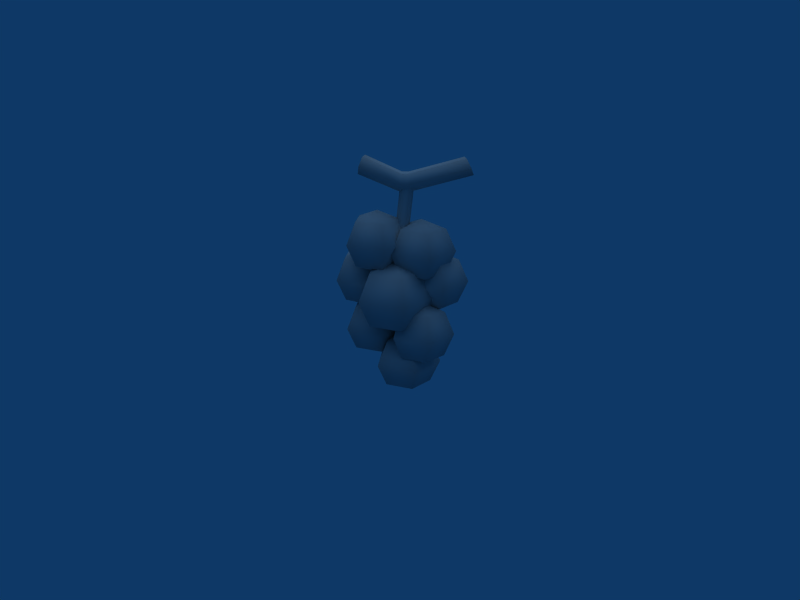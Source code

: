 # Source: Grapes.blend  (saved by Blender 2.49.2; exported with 4.5.12 LTS)
import bpy
from mathutils import Matrix  # noqa: F401  (used for matrix-valued properties, if any)

bpy.ops.wm.read_factory_settings(use_empty=True)
scene = bpy.context.scene
scene.name = 'Scene'

# ---- collections
col_collection_1 = bpy.data.collections.new('Collection 1'); scene.collection.children.link(col_collection_1)

# ---- materials (node trees are filled in below, after node groups)
mat_refrep_219 = bpy.data.materials.new('RefRep.219')
mat_refrep_219.alpha_threshold = 0.0
mat_refrep_219.diffuse_color = (0.698, 0.698, 0.698, 1.0)
mat_refrep_219.roughness = 0.5
mat_refrep_219.line_color = (0.0, 0.0, 0.0, 1.0)

# ---- material node trees

# ---- world
world_world = bpy.data.worlds.new('World'); scene.world = world_world
world_world.color = (0.05656, 0.2208, 0.4)
world_world.use_sun_shadow = False
world_world.sun_shadow_jitter_overblur = 0.0
world_world.cycles.sampling_method = 'MANUAL'
world_world.cycles.sample_map_resolution = 256

# ---- cameras
cam_camera = bpy.data.cameras.new('Camera')
cam_camera.passepartout_alpha = 0.2
cam_camera.clip_end = 100.0
cam_camera.lens = 35.0
cam_camera.ortho_scale = 7.314
cam_camera.show_passepartout = False
cam_camera.show_safe_areas = True
cam_camera.dof.focus_distance = 0.0
cam_camera.dof.aperture_fstop = 128.0

# ---- lights
light_lamp = bpy.data.lights.new('Lamp', 'SUN')
light_lamp.transmission_factor = 0.0
light_lamp.angle = 1.571
light_lamp.energy = 0.8
light_lamp.shadow_buffer_clip_start = 0.5
light_lamp.shadow_soft_size = 1.0
light_lamp.shadow_cascade_max_distance = 1000.0
light_lamp.cycles.use_multiple_importance_sampling = False

# ---- meshes
me_inst3d26_refrep_219 = bpy.data.meshes.new('Inst3D26_RefRep.219')
me_inst3d26_refrep_219.from_pydata([(27.79, 105.8, -0.3114), (26.72, 106.1, -4.827), (-21.82, 102.5, -7.659), (-21.08, 106.1, -4.827), (-22.56, 102.0, -3.088), (-19.61, 110.1, -6.565), (-20.34, 106.5, -9.398), (-10.19, 61.76, -11.04), (-13.64, 57.5, -0.4104), (-22.68, 82.33, 6.158), (-13.64, 86.59, -0.4104), (-2.465, 82.33, -0.4104), (-16.98, 41.89, -1.118), (-20.44, 37.63, -11.75), (-20.44, 66.73, -11.75), (-29.48, 62.46, -18.31), (-5.323, 30.44, 4.332), (-1.221, 35.5, -8.292), (-1.221, 59.94, -8.292), (-5.323, 65.0, 4.332), (-16.06, 59.94, -3.47), (-1.221, 59.94, 16.96), (-12.0, 18.71, 1.567), (-15.45, 14.45, -9.061), (-4.275, 18.71, -9.061), (-15.45, 43.55, -9.061), (-12.0, 39.29, -19.69), (12.14, 38.33, -4.884), (12.14, 67.43, -4.884), (15.59, 63.17, 5.744), (23.31, 63.17, -4.884), (15.59, 63.17, -15.51), (-1.456, 20.12, 11.73), (10.46, 20.12, 15.21), (7.17, 15.72, 6.094), (17.83, 20.12, 6.094), (10.46, 41.32, -3.021), (7.17, 45.72, 6.094), (17.83, 41.32, 6.094), (-2.791, 58.14, -6.566), (-2.791, 58.14, 6.57), (17.42, 58.14, 0.002), (6.249, 53.88, 0.002), (9.702, 78.72, -10.63), (-2.791, 78.72, -6.566), (6.249, 82.98, 0.002), (-2.791, 78.72, 6.57), (9.702, 78.72, 10.63), (17.42, 78.72, 0.002), (-9.039, 4.263, -6.566), (3.455, 4.263, 10.63), (0.002, 0.002, 0.002), (0.002, 29.1, 0.002), (3.455, 24.84, 10.63), (3.455, 24.84, -10.63), (0.065, 95.36, -4.609), (25.65, 106.4, -9.342), (27.79, 102.6, -7.715), (28.86, 102.3, -3.199), (0.065, 94.81, 0.00977), (0.065, 102.8, 0.961), (25.65, 109.6, -1.939), (0.065, 103.4, -3.657), (24.58, 109.9, -6.454), (-2.878, 95.36, -4.609), (-2.878, 94.81, 0.00977), (0.065, 98.53, 2.795), (-2.878, 102.8, 0.961), (-2.878, 99.63, -6.442), (0.065, 99.63, -6.442), (-21.82, 105.6, -0.2557), (-2.878, 98.53, 2.795), (-20.34, 109.7, -1.994), (-2.878, 103.4, -3.657), (-22.68, 61.76, -6.979), (-22.68, 61.76, 6.158), (-10.19, 61.76, 10.22), (-8.756, 72.04, 14.62), (2.164, 72.04, -0.4104), (-2.465, 61.76, -0.4104), (-8.756, 72.04, -15.44), (-10.19, 82.33, -11.04), (-22.68, 82.33, -6.979), (-26.42, 72.04, -9.699), (-26.42, 72.04, 8.879), (-10.19, 82.33, 10.22), (-16.98, 41.89, -22.37), (-33.22, 52.18, -21.04), (-29.48, 41.89, -18.31), (-29.48, 41.89, -5.178), (-15.55, 52.18, 3.284), (-9.263, 41.89, -11.75), (-4.634, 52.18, -11.75), (-15.55, 52.18, -26.78), (-29.48, 62.46, -5.178), (-33.22, 52.18, -2.457), (-16.98, 62.46, -1.118), (-9.263, 62.46, -11.75), (-16.98, 62.46, -22.37), (-16.06, 35.5, -3.47), (-16.06, 35.5, 12.13), (-20.51, 47.72, 15.37), (-1.221, 35.5, 16.96), (0.4777, 47.72, 22.19), (13.45, 47.72, 4.332), (7.951, 35.5, 4.332), (0.4777, 47.72, -13.52), (-20.51, 47.72, -6.702), (-16.06, 59.94, 12.13), (7.951, 59.94, 4.332), (-12.0, 18.71, -19.69), (-28.24, 29.0, -18.35), (-28.24, 29.0, 0.2279), (-24.49, 18.71, -15.63), (-24.49, 18.71, -2.493), (-10.57, 29.0, -24.09), (-24.49, 39.29, -15.63), (-24.49, 39.29, -2.493), (-12.0, 39.29, 1.567), (-4.275, 39.29, -9.061), (-10.57, 29.0, 5.969), (0.3535, 29.0, -9.061), (15.59, 42.59, -15.51), (3.099, 42.59, -11.45), (3.099, 42.59, 1.684), (15.59, 42.59, 5.744), (17.02, 52.88, 10.15), (27.94, 52.88, -4.884), (23.31, 42.59, -4.884), (17.02, 52.88, -19.91), (3.099, 63.17, -11.45), (-0.6459, 52.88, -14.17), (3.099, 63.17, 1.684), (-0.6459, 52.88, 4.405), (-5.03, 30.72, -1.873), (-1.456, 20.12, 0.4608), (-5.03, 30.72, 14.06), (11.83, 30.72, -6.797), (10.46, 20.12, -3.021), (-1.456, 41.32, 0.4608), (-1.456, 41.32, 11.73), (10.46, 41.32, 15.21), (11.83, 30.72, 18.99), (22.25, 30.72, 6.094), (9.702, 58.14, 10.63), (11.13, 68.43, -15.03), (9.702, 58.14, -10.63), (-6.536, 68.43, -9.287), (-6.536, 68.43, 9.291), (11.13, 68.43, 15.03), (22.05, 68.43, 0.002), (3.455, 4.263, -10.63), (-12.78, 14.55, 9.291), (-9.039, 4.263, 6.57), (11.18, 4.263, 0.002), (4.886, 14.55, -15.03), (-9.039, 24.84, -6.566), (-9.039, 24.84, 6.57), (-12.78, 14.55, -9.287), (4.886, 14.55, 15.03), (11.18, 24.84, 0.002), (15.81, 14.55, 0.002), (-0.8613, 77.3, -3.15), (-1.952, 97.26, -4.141), (-3.994, 77.3, -3.15), (-3.518, 97.26, -1.428), (-5.56, 77.3, -0.4373), (-1.952, 97.26, 1.284), (-3.994, 77.3, 2.275), (-0.8613, 77.3, 2.275), (1.18, 97.26, 1.284), (2.746, 97.26, -1.428), (1.18, 97.26, -4.141), (0.7048, 77.3, -0.4373)], [], [(57, 56, 1), (58, 57, 1), (0, 58, 1), (61, 0, 1), (63, 61, 1), (56, 63, 1), (6, 2, 3), (2, 4, 3), (4, 70, 3), (70, 72, 3), (72, 5, 3), (5, 6, 3), (74, 7, 8), (75, 74, 8), (76, 75, 8), (79, 76, 8), (7, 79, 8), (81, 82, 10), (82, 9, 10), (9, 85, 10), (85, 11, 10), (11, 81, 10), (88, 86, 13), (89, 88, 13), (12, 89, 13), (91, 12, 13), (86, 91, 13), (98, 15, 14), (15, 94, 14), (94, 96, 14), (96, 97, 14), (97, 98, 14), (99, 17, 16), (100, 99, 16), (102, 100, 16), (105, 102, 16), (17, 105, 16), (18, 20, 19), (20, 108, 19), (108, 21, 19), (21, 109, 19), (109, 18, 19), (113, 110, 23), (114, 113, 23), (22, 114, 23), (24, 22, 23), (110, 24, 23), (26, 116, 25), (116, 117, 25), (117, 118, 25), (118, 119, 25), (119, 26, 25), (123, 122, 27), (124, 123, 27), (125, 124, 27), (128, 125, 27), (122, 128, 27), (31, 130, 28), (130, 132, 28), (132, 29, 28), (29, 30, 28), (30, 31, 28), (135, 138, 34), (32, 135, 34), (33, 32, 34), (35, 33, 34), (138, 35, 34), (36, 139, 37), (139, 140, 37), (140, 141, 37), (141, 38, 37), (38, 36, 37), (39, 146, 42), (40, 39, 42), (144, 40, 42), (41, 144, 42), (146, 41, 42), (43, 44, 45), (44, 46, 45), (46, 47, 45), (47, 48, 45), (48, 43, 45), (49, 151, 51), (153, 49, 51), (50, 153, 51), (154, 50, 51), (151, 154, 51), (54, 156, 52), (156, 157, 52), (157, 53, 52), (53, 160, 52), (160, 54, 52), (56, 55, 69), (56, 57, 55), (57, 59, 55), (57, 58, 59), (58, 66, 59), (58, 0, 66), (0, 60, 66), (0, 61, 60), (61, 62, 60), (61, 63, 62), (63, 69, 62), (63, 56, 69), (69, 64, 68), (69, 55, 64), (55, 65, 64), (55, 59, 65), (59, 71, 65), (59, 66, 71), (66, 67, 71), (66, 60, 67), (60, 73, 67), (60, 62, 73), (62, 68, 73), (62, 69, 68), (68, 2, 6), (68, 64, 2), (64, 4, 2), (64, 65, 4), (65, 70, 4), (65, 71, 70), (71, 72, 70), (71, 67, 72), (67, 5, 72), (67, 73, 5), (73, 6, 5), (73, 68, 6), (7, 83, 80), (7, 74, 83), (74, 84, 83), (74, 75, 84), (75, 77, 84), (75, 76, 77), (76, 78, 77), (76, 79, 78), (79, 80, 78), (79, 7, 80), (80, 82, 81), (80, 83, 82), (83, 9, 82), (83, 84, 9), (84, 85, 9), (84, 77, 85), (77, 11, 85), (77, 78, 11), (78, 81, 11), (78, 80, 81), (86, 87, 93), (86, 88, 87), (88, 95, 87), (88, 89, 95), (89, 90, 95), (89, 12, 90), (12, 92, 90), (12, 91, 92), (91, 93, 92), (91, 86, 93), (93, 15, 98), (93, 87, 15), (87, 94, 15), (87, 95, 94), (95, 96, 94), (95, 90, 96), (90, 97, 96), (90, 92, 97), (92, 98, 97), (92, 93, 98), (17, 107, 106), (17, 99, 107), (99, 101, 107), (99, 100, 101), (100, 103, 101), (100, 102, 103), (102, 104, 103), (102, 105, 104), (105, 106, 104), (105, 17, 106), (106, 20, 18), (106, 107, 20), (107, 108, 20), (107, 101, 108), (101, 21, 108), (101, 103, 21), (103, 109, 21), (103, 104, 109), (104, 18, 109), (104, 106, 18), (110, 111, 115), (110, 113, 111), (113, 112, 111), (113, 114, 112), (114, 120, 112), (114, 22, 120), (22, 121, 120), (22, 24, 121), (24, 115, 121), (24, 110, 115), (115, 116, 26), (115, 111, 116), (111, 117, 116), (111, 112, 117), (112, 118, 117), (112, 120, 118), (120, 119, 118), (120, 121, 119), (121, 26, 119), (121, 115, 26), (122, 131, 129), (122, 123, 131), (123, 133, 131), (123, 124, 133), (124, 126, 133), (124, 125, 126), (125, 127, 126), (125, 128, 127), (128, 129, 127), (128, 122, 129), (129, 130, 31), (129, 131, 130), (131, 132, 130), (131, 133, 132), (133, 29, 132), (133, 126, 29), (126, 30, 29), (126, 127, 30), (127, 31, 30), (127, 129, 31), (138, 134, 137), (138, 135, 134), (135, 136, 134), (135, 32, 136), (32, 142, 136), (32, 33, 142), (33, 143, 142), (33, 35, 143), (35, 137, 143), (35, 138, 137), (137, 139, 36), (137, 134, 139), (134, 140, 139), (134, 136, 140), (136, 141, 140), (136, 142, 141), (142, 38, 141), (142, 143, 38), (143, 36, 38), (143, 137, 36), (146, 147, 145), (146, 39, 147), (39, 148, 147), (39, 40, 148), (40, 149, 148), (40, 144, 149), (144, 150, 149), (144, 41, 150), (41, 145, 150), (41, 146, 145), (145, 44, 43), (145, 147, 44), (147, 46, 44), (147, 148, 46), (148, 47, 46), (148, 149, 47), (149, 48, 47), (149, 150, 48), (150, 43, 48), (150, 145, 43), (151, 158, 155), (151, 49, 158), (49, 152, 158), (49, 153, 152), (153, 159, 152), (153, 50, 159), (50, 161, 159), (50, 154, 161), (154, 155, 161), (154, 151, 155), (155, 156, 54), (155, 158, 156), (158, 157, 156), (158, 152, 157), (152, 53, 157), (152, 159, 53), (159, 160, 53), (159, 161, 160), (161, 54, 160), (161, 155, 54), (162, 163, 172), (162, 164, 163), (164, 165, 163), (164, 166, 165), (166, 167, 165), (166, 168, 167), (168, 170, 167), (168, 169, 170), (169, 171, 170), (169, 173, 171), (173, 172, 171), (173, 162, 172)])
me_inst3d26_refrep_219.polygons.foreach_set('use_smooth', [True] * 300)
_uv = me_inst3d26_refrep_219.uv_layers.new(name='UVTex')
_uv.uv.foreach_set('vector', [0.86, 0.164, 0.81, 0.11, 0.88, 0.096, 0.932, 0.148, 0.86, 0.164, 0.88, 0.096, 0.954, 0.077, 0.932, 0.148, 0.88, 0.096, 0.904, 0.023, 0.954, 0.077, 0.88, 0.096, 0.831, 0.039, 0.904, 0.023, 0.88, 0.096, 0.81, 0.11, 0.831, 0.039, 0.88, 0.096, 0.8, 0.112, 0.825, 0.034, 0.883, 0.096, 0.825, 0.034, 0.905, 0.017, 0.883, 0.096, 0.905, 0.017, 0.96, 0.078, 0.883, 0.096, 0.96, 0.078, 0.935, 0.156, 0.883, 0.096, 0.935, 0.156, 0.854, 0.173, 0.883, 0.096, 0.854, 0.173, 0.8, 0.112, 0.883, 0.096, 0.064, 0.33, 0.02, 0.33, 0.34, 0.295, 0.111, 0.33, 0.064, 0.33, 0.352, 0.295, 0.534, 0.33, 0.111, 0.33, 0.364, 0.295, 0.621, 0.33, 0.534, 0.33, 0.375, 0.295, 0.68, 0.33, 0.621, 0.33, 0.387, 0.295, 0.02, 0.896, 0.064, 0.896, 0.111, 0.969, 0.064, 0.896, 0.111, 0.896, 0.237, 0.969, 0.111, 0.896, 0.534, 0.896, 0.364, 0.969, 0.534, 0.896, 0.621, 0.896, 0.49, 0.969, 0.621, 0.896, 0.68, 0.896, 0.616, 0.969, 0.064, 0.33, 0.02, 0.33, 0.34, 0.295, 0.111, 0.33, 0.064, 0.33, 0.352, 0.295, 0.534, 0.33, 0.111, 0.33, 0.364, 0.295, 0.621, 0.33, 0.534, 0.33, 0.375, 0.295, 0.68, 0.33, 0.621, 0.33, 0.387, 0.295, 0.02, 0.896, 0.064, 0.896, 0.111, 0.969, 0.064, 0.896, 0.111, 0.896, 0.237, 0.969, 0.111, 0.896, 0.534, 0.896, 0.364, 0.969, 0.534, 0.896, 0.621, 0.896, 0.49, 0.969, 0.621, 0.896, 0.68, 0.896, 0.616, 0.969, 0.064, 0.33, 0.02, 0.33, 0.34, 0.295, 0.111, 0.33, 0.064, 0.33, 0.352, 0.295, 0.534, 0.33, 0.111, 0.33, 0.364, 0.295, 0.621, 0.33, 0.534, 0.33, 0.375, 0.295, 0.68, 0.33, 0.621, 0.33, 0.387, 0.295, 0.02, 0.896, 0.064, 0.896, 0.111, 0.969, 0.064, 0.896, 0.111, 0.896, 0.237, 0.969, 0.111, 0.896, 0.534, 0.896, 0.364, 0.969, 0.534, 0.896, 0.621, 0.896, 0.49, 0.969, 0.621, 0.896, 0.68, 0.896, 0.616, 0.969, 0.064, 0.33, 0.02, 0.33, 0.34, 0.295, 0.111, 0.33, 0.064, 0.33, 0.352, 0.295, 0.534, 0.33, 0.111, 0.33, 0.364, 0.295, 0.621, 0.33, 0.534, 0.33, 0.375, 0.295, 0.68, 0.33, 0.621, 0.33, 0.387, 0.295, 0.02, 0.896, 0.064, 0.896, 0.111, 0.969, 0.064, 0.896, 0.111, 0.896, 0.237, 0.969, 0.111, 0.896, 0.534, 0.896, 0.364, 0.969, 0.534, 0.896, 0.621, 0.896, 0.49, 0.969, 0.621, 0.896, 0.68, 0.896, 0.616, 0.969, 0.064, 0.33, 0.02, 0.33, 0.34, 0.295, 0.111, 0.33, 0.064, 0.33, 0.352, 0.295, 0.534, 0.33, 0.111, 0.33, 0.364, 0.295, 0.621, 0.33, 0.534, 0.33, 0.375, 0.295, 0.68, 0.33, 0.621, 0.33, 0.387, 0.295, 0.02, 0.896, 0.064, 0.896, 0.111, 0.969, 0.064, 0.896, 0.111, 0.896, 0.237, 0.969, 0.111, 0.896, 0.534, 0.896, 0.364, 0.969, 0.534, 0.896, 0.621, 0.896, 0.49, 0.969, 0.621, 0.896, 0.68, 0.896, 0.616, 0.969, 0.064, 0.33, 0.02, 0.33, 0.34, 0.295, 0.111, 0.33, 0.064, 0.33, 0.352, 0.295, 0.534, 0.33, 0.111, 0.33, 0.364, 0.295, 0.621, 0.33, 0.534, 0.33, 0.375, 0.295, 0.68, 0.33, 0.621, 0.33, 0.387, 0.295, 0.02, 0.896, 0.064, 0.896, 0.111, 0.969, 0.064, 0.896, 0.111, 0.896, 0.237, 0.969, 0.111, 0.896, 0.534, 0.896, 0.364, 0.969, 0.534, 0.896, 0.621, 0.896, 0.49, 0.969, 0.621, 0.896, 0.68, 0.896, 0.616, 0.969, 0.064, 0.33, 0.02, 0.33, 0.34, 0.295, 0.111, 0.33, 0.064, 0.33, 0.352, 0.295, 0.534, 0.33, 0.111, 0.33, 0.364, 0.295, 0.621, 0.33, 0.534, 0.33, 0.375, 0.295, 0.68, 0.33, 0.621, 0.33, 0.387, 0.295, 0.02, 0.896, 0.064, 0.896, 0.111, 0.969, 0.064, 0.896, 0.111, 0.896, 0.237, 0.969, 0.111, 0.896, 0.534, 0.896, 0.364, 0.969, 0.534, 0.896, 0.621, 0.896, 0.49, 0.969, 0.621, 0.896, 0.68, 0.896, 0.616, 0.969, 0.064, 0.33, 0.02, 0.33, 0.34, 0.295, 0.111, 0.33, 0.064, 0.33, 0.352, 0.295, 0.534, 0.33, 0.111, 0.33, 0.364, 0.295, 0.621, 0.33, 0.534, 0.33, 0.375, 0.295, 0.68, 0.33, 0.621, 0.33, 0.387, 0.295, 0.02, 0.896, 0.064, 0.896, 0.111, 0.969, 0.064, 0.896, 0.111, 0.896, 0.237, 0.969, 0.111, 0.896, 0.534, 0.896, 0.364, 0.969, 0.534, 0.896, 0.621, 0.896, 0.49, 0.969, 0.621, 0.896, 0.68, 0.896, 0.616, 0.969, 0.725, 0.03, 0.809, 0.34, 0.725, 0.34, 0.725, 0.03, 0.809, 0.03, 0.809, 0.34, 0.809, 0.03, 0.894, 0.34, 0.809, 0.34, 0.809, 0.03, 0.894, 0.03, 0.894, 0.34, 0.894, 0.03, 0.979, 0.34, 0.894, 0.34, 0.894, 0.03, 0.979, 0.03, 0.979, 0.34, 0.979, 0.03, 0.885, 0.34, 0.979, 0.34, 0.979, 0.03, 0.885, 0.03, 0.885, 0.34, 0.885, 0.03, 0.8, 0.34, 0.885, 0.34, 0.885, 0.03, 0.8, 0.03, 0.8, 0.34, 0.8, 0.03, 0.715, 0.34, 0.8, 0.34, 0.8, 0.03, 0.715, 0.03, 0.715, 0.34, 0.725, 0.34, 0.809, 0.651, 0.725, 0.651, 0.725, 0.34, 0.809, 0.34, 0.809, 0.651, 0.809, 0.34, 0.894, 0.651, 0.809, 0.651, 0.809, 0.34, 0.894, 0.34, 0.894, 0.651, 0.894, 0.34, 0.979, 0.651, 0.894, 0.651, 0.894, 0.34, 0.979, 0.34, 0.979, 0.651, 0.979, 0.34, 0.885, 0.651, 0.979, 0.651, 0.979, 0.34, 0.885, 0.34, 0.885, 0.651, 0.885, 0.34, 0.8, 0.651, 0.885, 0.651, 0.885, 0.34, 0.8, 0.34, 0.8, 0.651, 0.8, 0.34, 0.715, 0.651, 0.8, 0.651, 0.8, 0.34, 0.715, 0.34, 0.715, 0.651, 0.725, 0.651, 0.809, 0.962, 0.725, 0.962, 0.725, 0.651, 0.809, 0.651, 0.809, 0.962, 0.809, 0.651, 0.894, 0.962, 0.809, 0.962, 0.809, 0.651, 0.894, 0.651, 0.894, 0.962, 0.894, 0.651, 0.979, 0.962, 0.894, 0.962, 0.894, 0.651, 0.979, 0.651, 0.979, 0.962, 0.979, 0.651, 0.885, 0.962, 0.979, 0.962, 0.979, 0.651, 0.885, 0.651, 0.885, 0.962, 0.885, 0.651, 0.8, 0.962, 0.885, 0.962, 0.885, 0.651, 0.8, 0.651, 0.8, 0.962, 0.8, 0.651, 0.715, 0.962, 0.8, 0.962, 0.8, 0.651, 0.715, 0.651, 0.715, 0.962, 0.02, 0.33, 0.064, 0.611, 0.02, 0.611, 0.02, 0.33, 0.064, 0.33, 0.064, 0.611, 0.064, 0.33, 0.111, 0.611, 0.064, 0.611, 0.064, 0.33, 0.111, 0.33, 0.111, 0.611, 0.111, 0.33, 0.534, 0.611, 0.111, 0.611, 0.111, 0.33, 0.534, 0.33, 0.534, 0.611, 0.534, 0.33, 0.621, 0.611, 0.534, 0.611, 0.534, 0.33, 0.621, 0.33, 0.621, 0.611, 0.621, 0.33, 0.68, 0.611, 0.621, 0.611, 0.621, 0.33, 0.68, 0.33, 0.68, 0.611, 0.02, 0.611, 0.064, 0.896, 0.02, 0.896, 0.02, 0.611, 0.064, 0.611, 0.064, 0.896, 0.064, 0.611, 0.111, 0.896, 0.064, 0.896, 0.064, 0.611, 0.111, 0.611, 0.111, 0.896, 0.111, 0.611, 0.534, 0.896, 0.111, 0.896, 0.111, 0.611, 0.534, 0.611, 0.534, 0.896, 0.534, 0.611, 0.621, 0.896, 0.534, 0.896, 0.534, 0.611, 0.621, 0.611, 0.621, 0.896, 0.621, 0.611, 0.68, 0.896, 0.621, 0.896, 0.621, 0.611, 0.68, 0.611, 0.68, 0.896, 0.02, 0.33, 0.064, 0.611, 0.02, 0.611, 0.02, 0.33, 0.064, 0.33, 0.064, 0.611, 0.064, 0.33, 0.111, 0.611, 0.064, 0.611, 0.064, 0.33, 0.111, 0.33, 0.111, 0.611, 0.111, 0.33, 0.534, 0.611, 0.111, 0.611, 0.111, 0.33, 0.534, 0.33, 0.534, 0.611, 0.534, 0.33, 0.621, 0.611, 0.534, 0.611, 0.534, 0.33, 0.621, 0.33, 0.621, 0.611, 0.621, 0.33, 0.68, 0.611, 0.621, 0.611, 0.621, 0.33, 0.68, 0.33, 0.68, 0.611, 0.02, 0.611, 0.064, 0.896, 0.02, 0.896, 0.02, 0.611, 0.064, 0.611, 0.064, 0.896, 0.064, 0.611, 0.111, 0.896, 0.064, 0.896, 0.064, 0.611, 0.111, 0.611, 0.111, 0.896, 0.111, 0.611, 0.534, 0.896, 0.111, 0.896, 0.111, 0.611, 0.534, 0.611, 0.534, 0.896, 0.534, 0.611, 0.621, 0.896, 0.534, 0.896, 0.534, 0.611, 0.621, 0.611, 0.621, 0.896, 0.621, 0.611, 0.68, 0.896, 0.621, 0.896, 0.621, 0.611, 0.68, 0.611, 0.68, 0.896, 0.02, 0.33, 0.064, 0.611, 0.02, 0.611, 0.02, 0.33, 0.064, 0.33, 0.064, 0.611, 0.064, 0.33, 0.111, 0.611, 0.064, 0.611, 0.064, 0.33, 0.111, 0.33, 0.111, 0.611, 0.111, 0.33, 0.534, 0.611, 0.111, 0.611, 0.111, 0.33, 0.534, 0.33, 0.534, 0.611, 0.534, 0.33, 0.621, 0.611, 0.534, 0.611, 0.534, 0.33, 0.621, 0.33, 0.621, 0.611, 0.621, 0.33, 0.68, 0.611, 0.621, 0.611, 0.621, 0.33, 0.68, 0.33, 0.68, 0.611, 0.02, 0.611, 0.064, 0.896, 0.02, 0.896, 0.02, 0.611, 0.064, 0.611, 0.064, 0.896, 0.064, 0.611, 0.111, 0.896, 0.064, 0.896, 0.064, 0.611, 0.111, 0.611, 0.111, 0.896, 0.111, 0.611, 0.534, 0.896, 0.111, 0.896, 0.111, 0.611, 0.534, 0.611, 0.534, 0.896, 0.534, 0.611, 0.621, 0.896, 0.534, 0.896, 0.534, 0.611, 0.621, 0.611, 0.621, 0.896, 0.621, 0.611, 0.68, 0.896, 0.621, 0.896, 0.621, 0.611, 0.68, 0.611, 0.68, 0.896, 0.02, 0.33, 0.064, 0.611, 0.02, 0.611, 0.02, 0.33, 0.064, 0.33, 0.064, 0.611, 0.064, 0.33, 0.111, 0.611, 0.064, 0.611, 0.064, 0.33, 0.111, 0.33, 0.111, 0.611, 0.111, 0.33, 0.534, 0.611, 0.111, 0.611, 0.111, 0.33, 0.534, 0.33, 0.534, 0.611, 0.534, 0.33, 0.621, 0.611, 0.534, 0.611, 0.534, 0.33, 0.621, 0.33, 0.621, 0.611, 0.621, 0.33, 0.68, 0.611, 0.621, 0.611, 0.621, 0.33, 0.68, 0.33, 0.68, 0.611, 0.02, 0.611, 0.064, 0.896, 0.02, 0.896, 0.02, 0.611, 0.064, 0.611, 0.064, 0.896, 0.064, 0.611, 0.111, 0.896, 0.064, 0.896, 0.064, 0.611, 0.111, 0.611, 0.111, 0.896, 0.111, 0.611, 0.534, 0.896, 0.111, 0.896, 0.111, 0.611, 0.534, 0.611, 0.534, 0.896, 0.534, 0.611, 0.621, 0.896, 0.534, 0.896, 0.534, 0.611, 0.621, 0.611, 0.621, 0.896, 0.621, 0.611, 0.68, 0.896, 0.621, 0.896, 0.621, 0.611, 0.68, 0.611, 0.68, 0.896, 0.02, 0.33, 0.064, 0.611, 0.02, 0.611, 0.02, 0.33, 0.064, 0.33, 0.064, 0.611, 0.064, 0.33, 0.111, 0.611, 0.064, 0.611, 0.064, 0.33, 0.111, 0.33, 0.111, 0.611, 0.111, 0.33, 0.534, 0.611, 0.111, 0.611, 0.111, 0.33, 0.534, 0.33, 0.534, 0.611, 0.534, 0.33, 0.621, 0.611, 0.534, 0.611, 0.534, 0.33, 0.621, 0.33, 0.621, 0.611, 0.621, 0.33, 0.68, 0.611, 0.621, 0.611, 0.621, 0.33, 0.68, 0.33, 0.68, 0.611, 0.02, 0.611, 0.064, 0.896, 0.02, 0.896, 0.02, 0.611, 0.064, 0.611, 0.064, 0.896, 0.064, 0.611, 0.111, 0.896, 0.064, 0.896, 0.064, 0.611, 0.111, 0.611, 0.111, 0.896, 0.111, 0.611, 0.534, 0.896, 0.111, 0.896, 0.111, 0.611, 0.534, 0.611, 0.534, 0.896, 0.534, 0.611, 0.621, 0.896, 0.534, 0.896, 0.534, 0.611, 0.621, 0.611, 0.621, 0.896, 0.621, 0.611, 0.68, 0.896, 0.621, 0.896, 0.621, 0.611, 0.68, 0.611, 0.68, 0.896, 0.02, 0.33, 0.064, 0.611, 0.02, 0.611, 0.02, 0.33, 0.064, 0.33, 0.064, 0.611, 0.064, 0.33, 0.111, 0.611, 0.064, 0.611, 0.064, 0.33, 0.111, 0.33, 0.111, 0.611, 0.111, 0.33, 0.534, 0.611, 0.111, 0.611, 0.111, 0.33, 0.534, 0.33, 0.534, 0.611, 0.534, 0.33, 0.621, 0.611, 0.534, 0.611, 0.534, 0.33, 0.621, 0.33, 0.621, 0.611, 0.621, 0.33, 0.68, 0.611, 0.621, 0.611, 0.621, 0.33, 0.68, 0.33, 0.68, 0.611, 0.02, 0.611, 0.064, 0.896, 0.02, 0.896, 0.02, 0.611, 0.064, 0.611, 0.064, 0.896, 0.064, 0.611, 0.111, 0.896, 0.064, 0.896, 0.064, 0.611, 0.111, 0.611, 0.111, 0.896, 0.111, 0.611, 0.534, 0.896, 0.111, 0.896, 0.111, 0.611, 0.534, 0.611, 0.534, 0.896, 0.534, 0.611, 0.621, 0.896, 0.534, 0.896, 0.534, 0.611, 0.621, 0.611, 0.621, 0.896, 0.621, 0.611, 0.68, 0.896, 0.621, 0.896, 0.621, 0.611, 0.68, 0.611, 0.68, 0.896, 0.02, 0.33, 0.064, 0.611, 0.02, 0.611, 0.02, 0.33, 0.064, 0.33, 0.064, 0.611, 0.064, 0.33, 0.111, 0.611, 0.064, 0.611, 0.064, 0.33, 0.111, 0.33, 0.111, 0.611, 0.111, 0.33, 0.534, 0.611, 0.111, 0.611, 0.111, 0.33, 0.534, 0.33, 0.534, 0.611, 0.534, 0.33, 0.621, 0.611, 0.534, 0.611, 0.534, 0.33, 0.621, 0.33, 0.621, 0.611, 0.621, 0.33, 0.68, 0.611, 0.621, 0.611, 0.621, 0.33, 0.68, 0.33, 0.68, 0.611, 0.02, 0.611, 0.064, 0.896, 0.02, 0.896, 0.02, 0.611, 0.064, 0.611, 0.064, 0.896, 0.064, 0.611, 0.111, 0.896, 0.064, 0.896, 0.064, 0.611, 0.111, 0.611, 0.111, 0.896, 0.111, 0.611, 0.534, 0.896, 0.111, 0.896, 0.111, 0.611, 0.534, 0.611, 0.534, 0.896, 0.534, 0.611, 0.621, 0.896, 0.534, 0.896, 0.534, 0.611, 0.621, 0.611, 0.621, 0.896, 0.621, 0.611, 0.68, 0.896, 0.621, 0.896, 0.621, 0.611, 0.68, 0.611, 0.68, 0.896, 0.02, 0.33, 0.064, 0.611, 0.02, 0.611, 0.02, 0.33, 0.064, 0.33, 0.064, 0.611, 0.064, 0.33, 0.111, 0.611, 0.064, 0.611, 0.064, 0.33, 0.111, 0.33, 0.111, 0.611, 0.111, 0.33, 0.534, 0.611, 0.111, 0.611, 0.111, 0.33, 0.534, 0.33, 0.534, 0.611, 0.534, 0.33, 0.621, 0.611, 0.534, 0.611, 0.534, 0.33, 0.621, 0.33, 0.621, 0.611, 0.621, 0.33, 0.68, 0.611, 0.621, 0.611, 0.621, 0.33, 0.68, 0.33, 0.68, 0.611, 0.02, 0.611, 0.064, 0.896, 0.02, 0.896, 0.02, 0.611, 0.064, 0.611, 0.064, 0.896, 0.064, 0.611, 0.111, 0.896, 0.064, 0.896, 0.064, 0.611, 0.111, 0.611, 0.111, 0.896, 0.111, 0.611, 0.534, 0.896, 0.111, 0.896, 0.111, 0.611, 0.534, 0.611, 0.534, 0.896, 0.534, 0.611, 0.621, 0.896, 0.534, 0.896, 0.534, 0.611, 0.621, 0.611, 0.621, 0.896, 0.621, 0.611, 0.68, 0.896, 0.621, 0.896, 0.621, 0.611, 0.68, 0.611, 0.68, 0.896, 0.725, 0.03, 0.809, 0.962, 0.725, 0.962, 0.725, 0.03, 0.809, 0.03, 0.809, 0.962, 0.809, 0.03, 0.894, 0.962, 0.809, 0.962, 0.809, 0.03, 0.894, 0.03, 0.894, 0.962, 0.894, 0.03, 0.979, 0.962, 0.894, 0.962, 0.894, 0.03, 0.979, 0.03, 0.979, 0.962, 0.979, 0.03, 0.885, 0.962, 0.979, 0.962, 0.979, 0.03, 0.885, 0.03, 0.885, 0.962, 0.885, 0.03, 0.8, 0.962, 0.885, 0.962, 0.885, 0.03, 0.8, 0.03, 0.8, 0.962, 0.8, 0.03, 0.715, 0.962, 0.8, 0.962, 0.8, 0.03, 0.715, 0.03, 0.715, 0.962])
me_inst3d26_refrep_219.materials.append(mat_refrep_219)
me_inst3d26_refrep_219.use_remesh_preserve_volume = False
me_inst3d26_refrep_219.use_remesh_preserve_attributes = False
me_inst3d26_refrep_219.use_mirror_vertex_groups = False
me_inst3d26_refrep_219.update()

# ---- objects
ob_lamp = bpy.data.objects.new('Lamp', light_lamp)
ob_inst3d26_refrep_219 = bpy.data.objects.new('Inst3D26_RefRep.219', me_inst3d26_refrep_219)
ob_camera = bpy.data.objects.new('Camera', cam_camera)

# ---- transforms, parenting, visibility, modifiers, constraints
ob_lamp.location = (-0.01685, -0.0009658, 4.391)
ob_lamp.lock_rotations_4d = False
ob_lamp.empty_display_type = 'ARROWS'
ob_lamp.lineart.crease_threshold = 0.0
ob_inst3d26_refrep_219.location = (-1e-07, -1e-07, -1e-07)
ob_inst3d26_refrep_219.rotation_euler = (1.614, -0.0, 0.0)
ob_inst3d26_refrep_219.scale = (0.03416, 0.03416, 0.03416)
ob_inst3d26_refrep_219.lock_rotations_4d = False
ob_inst3d26_refrep_219.empty_display_type = 'ARROWS'
ob_inst3d26_refrep_219.lineart.crease_threshold = 0.0
ob_camera.location = (0.9633, -11.81, 5.042)
ob_camera.rotation_euler = (1.28, -0.005102, 0.0929)
ob_camera.lock_rotations_4d = False
ob_camera.empty_display_type = 'ARROWS'
ob_camera.color = (0.0, 0.0, 0.0, 0.0)
ob_camera.display_type = 'WIRE'
ob_camera.lineart.crease_threshold = 0.0

# ---- collection membership
col_collection_1.objects.link(ob_lamp)
col_collection_1.objects.link(ob_inst3d26_refrep_219)
col_collection_1.objects.link(ob_camera)

# ---- scene / render settings (as saved in the file)
scene.camera = ob_camera
scene.frame_start = 1; scene.frame_end = 250; scene.frame_set(1)
scene.render.engine = 'BLENDER_EEVEE_NEXT'
scene.render.image_settings.file_format = 'JPEG'
scene.render.image_settings.color_mode = 'RGB'
scene.render.image_settings.compression = 90
scene.render.resolution_x = 800
scene.render.resolution_y = 600
scene.render.pixel_aspect_x = 100.0
scene.render.pixel_aspect_y = 100.0
scene.render.fps = 25
scene.render.dither_intensity = 0.0
scene.render.use_compositing = False
scene.render.use_sequencer = False
scene.render.bake_margin = 2
scene.render.bake_bias = 0.0
scene.render.use_stamp_time = False
scene.render.use_stamp_date = False
scene.render.use_stamp_frame = False
scene.render.use_stamp_camera = False
scene.render.use_stamp_scene = False
scene.render.use_stamp_filename = False
scene.render.use_stamp_render_time = False
scene.render.stamp_font_size = 0
scene.cycles.use_denoising = False
scene.cycles.samples = 10
scene.cycles.sampling_pattern = 'TABULATED_SOBOL'
scene.cycles.light_sampling_threshold = 0.0
scene.cycles.use_adaptive_sampling = False
scene.cycles.use_light_tree = False
scene.cycles.blur_glossy = 0.0
scene.cycles.volume_bounces = 1
scene.cycles.pixel_filter_type = 'GAUSSIAN'
scene.cycles.sample_clamp_indirect = 0.0
scene.view_settings.view_transform = 'Raw'
bpy.context.view_layer.update()
